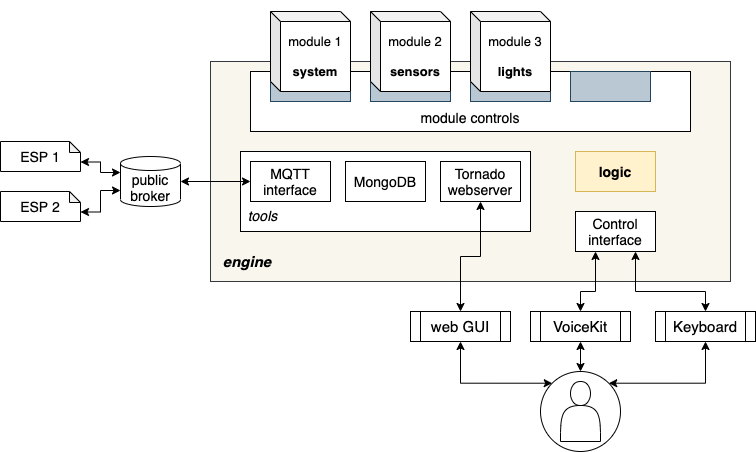

The diagram above was exported from draw.io. Its source (the exported page's mxGraphModel, read from the mxfile embedded in the PNG):
<mxGraphModel dx="1785" dy="622" grid="1" gridSize="10" guides="1" tooltips="1" connect="1" arrows="1" fold="1" page="1" pageScale="1" pageWidth="827" pageHeight="1169" math="0" shadow="0">
  <root>
    <mxCell id="0" />
    <mxCell id="1" parent="0" />
    <mxCell id="_6Kh_28BwWi9zkalLhA6-1" value="&lt;font style=&quot;font-size: 15px&quot;&gt;&lt;b&gt;&lt;br&gt;&lt;br&gt;&lt;br&gt;&lt;br&gt;&lt;br&gt;&lt;br&gt;&lt;br&gt;&lt;br&gt;&lt;br&gt;&lt;br&gt;&lt;br&gt;&lt;br&gt;&lt;br&gt;&amp;nbsp; &amp;nbsp; &amp;nbsp;&amp;nbsp;&lt;br&gt;&lt;i&gt;engine&amp;nbsp; &amp;nbsp; &amp;nbsp; &amp;nbsp; &amp;nbsp; &amp;nbsp; &amp;nbsp; &amp;nbsp; &amp;nbsp; &amp;nbsp; &amp;nbsp; &amp;nbsp; &amp;nbsp; &amp;nbsp; &amp;nbsp; &amp;nbsp; &amp;nbsp; &amp;nbsp; &amp;nbsp; &amp;nbsp; &amp;nbsp; &amp;nbsp; &amp;nbsp; &amp;nbsp; &amp;nbsp; &amp;nbsp; &amp;nbsp; &amp;nbsp; &amp;nbsp; &amp;nbsp; &amp;nbsp; &amp;nbsp; &amp;nbsp; &amp;nbsp; &amp;nbsp; &amp;nbsp; &amp;nbsp; &amp;nbsp; &amp;nbsp; &amp;nbsp; &amp;nbsp; &amp;nbsp; &amp;nbsp; &amp;nbsp; &amp;nbsp; &amp;nbsp; &amp;nbsp; &amp;nbsp; &amp;nbsp; &amp;nbsp; &amp;nbsp; &amp;nbsp; &amp;nbsp; &amp;nbsp;&lt;/i&gt;&lt;br&gt;&lt;br&gt;&lt;br&gt;&lt;br&gt;&lt;/b&gt;&lt;br&gt;&lt;/font&gt;" style="rounded=0;whiteSpace=wrap;html=1;fillColor=#f9f7ed;strokeColor=#36393d;" vertex="1" parent="1">
      <mxGeometry x="200" y="180" width="520" height="220" as="geometry" />
    </mxCell>
    <mxCell id="_6Kh_28BwWi9zkalLhA6-5" value="&lt;span style=&quot;font-size: 14px&quot;&gt;Control&lt;br&gt;interface&lt;br&gt;&lt;/span&gt;" style="rounded=0;whiteSpace=wrap;html=1;" vertex="1" parent="1">
      <mxGeometry x="565" y="330" width="80" height="40" as="geometry" />
    </mxCell>
    <mxCell id="_6Kh_28BwWi9zkalLhA6-7" value="&lt;font style=&quot;font-size: 15px&quot;&gt;web GUI&lt;/font&gt;" style="shape=process;whiteSpace=wrap;html=1;backgroundOutline=1;" vertex="1" parent="1">
      <mxGeometry x="400" y="430" width="100" height="30" as="geometry" />
    </mxCell>
    <mxCell id="_6Kh_28BwWi9zkalLhA6-13" value="&lt;font style=&quot;font-size: 14px&quot;&gt;&lt;br&gt;&lt;br&gt;module controls&lt;/font&gt;" style="rounded=0;whiteSpace=wrap;html=1;" vertex="1" parent="1">
      <mxGeometry x="240" y="190" width="440" height="60" as="geometry" />
    </mxCell>
    <mxCell id="_6Kh_28BwWi9zkalLhA6-16" value="" style="rounded=0;whiteSpace=wrap;html=1;fillColor=#bac8d3;strokeColor=#23445d;" vertex="1" parent="1">
      <mxGeometry x="260" y="190" width="80" height="30" as="geometry" />
    </mxCell>
    <mxCell id="_6Kh_28BwWi9zkalLhA6-15" value="&lt;font style=&quot;font-size: 13px&quot;&gt;&lt;font style=&quot;font-size: 13px&quot;&gt;module 1&lt;br&gt;&lt;/font&gt;&lt;b&gt;&lt;br&gt;system&lt;/b&gt;&lt;/font&gt;" style="shape=cube;whiteSpace=wrap;html=1;boundedLbl=1;backgroundOutline=1;darkOpacity=0.05;darkOpacity2=0.1;size=10;" vertex="1" parent="1">
      <mxGeometry x="260" y="130" width="80" height="80" as="geometry" />
    </mxCell>
    <mxCell id="_6Kh_28BwWi9zkalLhA6-17" value="" style="rounded=0;whiteSpace=wrap;html=1;fillColor=#bac8d3;strokeColor=#23445d;" vertex="1" parent="1">
      <mxGeometry x="360" y="190" width="80" height="30" as="geometry" />
    </mxCell>
    <mxCell id="_6Kh_28BwWi9zkalLhA6-18" value="" style="rounded=0;whiteSpace=wrap;html=1;fillColor=#bac8d3;strokeColor=#23445d;" vertex="1" parent="1">
      <mxGeometry x="460" y="190" width="80" height="30" as="geometry" />
    </mxCell>
    <mxCell id="_6Kh_28BwWi9zkalLhA6-19" value="" style="rounded=0;whiteSpace=wrap;html=1;fillColor=#bac8d3;strokeColor=#23445d;" vertex="1" parent="1">
      <mxGeometry x="560" y="190" width="80" height="30" as="geometry" />
    </mxCell>
    <mxCell id="_6Kh_28BwWi9zkalLhA6-35" value="" style="group" vertex="1" connectable="0" parent="1">
      <mxGeometry x="530" y="490" width="80" height="80" as="geometry" />
    </mxCell>
    <mxCell id="_6Kh_28BwWi9zkalLhA6-31" value="" style="ellipse;whiteSpace=wrap;html=1;" vertex="1" parent="_6Kh_28BwWi9zkalLhA6-35">
      <mxGeometry width="80" height="80" as="geometry" />
    </mxCell>
    <mxCell id="_6Kh_28BwWi9zkalLhA6-36" value="" style="shape=actor;whiteSpace=wrap;html=1;" vertex="1" parent="_6Kh_28BwWi9zkalLhA6-35">
      <mxGeometry x="20" y="10" width="40" height="60" as="geometry" />
    </mxCell>
    <mxCell id="_6Kh_28BwWi9zkalLhA6-37" value="&lt;span style=&quot;font-size: 15px&quot;&gt;VoiceKit&lt;/span&gt;" style="shape=process;whiteSpace=wrap;html=1;backgroundOutline=1;" vertex="1" parent="1">
      <mxGeometry x="520" y="430" width="100" height="30" as="geometry" />
    </mxCell>
    <mxCell id="_6Kh_28BwWi9zkalLhA6-42" value="&lt;font style=&quot;font-size: 13px&quot;&gt;&lt;font style=&quot;font-size: 13px&quot;&gt;module 2&lt;br&gt;&lt;br&gt;&lt;/font&gt;&lt;b&gt;sensors&lt;/b&gt;&lt;/font&gt;" style="shape=cube;whiteSpace=wrap;html=1;boundedLbl=1;backgroundOutline=1;darkOpacity=0.05;darkOpacity2=0.1;size=10;" vertex="1" parent="1">
      <mxGeometry x="360" y="130" width="80" height="80" as="geometry" />
    </mxCell>
    <mxCell id="_6Kh_28BwWi9zkalLhA6-43" value="&lt;font style=&quot;font-size: 13px&quot;&gt;&lt;font style=&quot;font-size: 13px&quot;&gt;module 3&lt;br&gt;&lt;br&gt;&lt;/font&gt;&lt;b&gt;lights&lt;/b&gt;&lt;/font&gt;" style="shape=cube;whiteSpace=wrap;html=1;boundedLbl=1;backgroundOutline=1;darkOpacity=0.05;darkOpacity2=0.1;size=10;" vertex="1" parent="1">
      <mxGeometry x="460" y="130" width="80" height="80" as="geometry" />
    </mxCell>
    <mxCell id="_6Kh_28BwWi9zkalLhA6-56" style="edgeStyle=orthogonalEdgeStyle;rounded=0;orthogonalLoop=1;jettySize=auto;html=1;exitX=0;exitY=0;exitDx=0;exitDy=16;exitPerimeter=0;entryX=0;entryY=0;entryDx=80;entryDy=20.5;entryPerimeter=0;startArrow=classic;startFill=1;" edge="1" parent="1" source="_6Kh_28BwWi9zkalLhA6-45" target="_6Kh_28BwWi9zkalLhA6-54">
      <mxGeometry relative="1" as="geometry" />
    </mxCell>
    <mxCell id="_6Kh_28BwWi9zkalLhA6-45" value="&lt;font style=&quot;font-size: 14px&quot;&gt;public&lt;br&gt;broker&lt;/font&gt;" style="shape=cylinder3;whiteSpace=wrap;html=1;boundedLbl=1;backgroundOutline=1;size=7;" vertex="1" parent="1">
      <mxGeometry x="110" y="275" width="60" height="50" as="geometry" />
    </mxCell>
    <mxCell id="_6Kh_28BwWi9zkalLhA6-48" value="&lt;div style=&quot;text-align: left&quot;&gt;&lt;span style=&quot;font-size: 14px&quot;&gt;&lt;i&gt;&lt;br&gt;&lt;/i&gt;&lt;/span&gt;&lt;/div&gt;&lt;div style=&quot;text-align: left&quot;&gt;&lt;span style=&quot;font-size: 14px&quot;&gt;&lt;i&gt;&lt;br&gt;&lt;/i&gt;&lt;/span&gt;&lt;/div&gt;&lt;div style=&quot;text-align: left&quot;&gt;&lt;span style=&quot;font-size: 14px&quot;&gt;&lt;i&gt;&lt;br&gt;&lt;/i&gt;&lt;/span&gt;&lt;/div&gt;&lt;div style=&quot;text-align: left&quot;&gt;&lt;span style=&quot;font-size: 14px&quot;&gt;&lt;i&gt;&lt;br&gt;&lt;/i&gt;&lt;/span&gt;&lt;/div&gt;&lt;div style=&quot;text-align: left&quot;&gt;&lt;span style=&quot;font-size: 14px&quot;&gt;&lt;i&gt;&lt;br&gt;&lt;/i&gt;&lt;/span&gt;&lt;/div&gt;&lt;div style=&quot;text-align: left&quot;&gt;&lt;span style=&quot;font-size: 14px&quot;&gt;&lt;i&gt;tools&amp;nbsp; &amp;nbsp; &amp;nbsp; &amp;nbsp; &amp;nbsp; &amp;nbsp; &amp;nbsp; &amp;nbsp; &amp;nbsp; &amp;nbsp; &amp;nbsp; &amp;nbsp; &amp;nbsp; &amp;nbsp; &amp;nbsp; &amp;nbsp; &amp;nbsp; &amp;nbsp; &amp;nbsp; &amp;nbsp; &amp;nbsp; &amp;nbsp; &amp;nbsp; &amp;nbsp; &amp;nbsp; &amp;nbsp; &amp;nbsp; &amp;nbsp; &amp;nbsp; &amp;nbsp; &amp;nbsp; &amp;nbsp;&lt;/i&gt;&lt;/span&gt;&lt;/div&gt;&lt;div style=&quot;text-align: left&quot;&gt;&lt;span style=&quot;font-size: 14px&quot;&gt;&lt;i&gt;&lt;br&gt;&lt;/i&gt;&lt;/span&gt;&lt;/div&gt;&lt;font style=&quot;font-size: 14px&quot;&gt;&lt;br&gt;&lt;/font&gt;" style="rounded=0;whiteSpace=wrap;html=1;" vertex="1" parent="1">
      <mxGeometry x="230" y="270" width="290" height="80" as="geometry" />
    </mxCell>
    <mxCell id="_6Kh_28BwWi9zkalLhA6-2" value="&lt;font style=&quot;font-size: 14px&quot;&gt;MongoDB&lt;br&gt;&lt;/font&gt;" style="rounded=0;whiteSpace=wrap;html=1;" vertex="1" parent="1">
      <mxGeometry x="335" y="280" width="80" height="40" as="geometry" />
    </mxCell>
    <mxCell id="_6Kh_28BwWi9zkalLhA6-4" value="&lt;font style=&quot;font-size: 14px&quot;&gt;Tornado webserver&lt;/font&gt;" style="rounded=0;whiteSpace=wrap;html=1;" vertex="1" parent="1">
      <mxGeometry x="430" y="280" width="80" height="40" as="geometry" />
    </mxCell>
    <mxCell id="_6Kh_28BwWi9zkalLhA6-44" value="&lt;span style=&quot;font-size: 14px&quot;&gt;MQTT&lt;br&gt;interface&lt;br&gt;&lt;/span&gt;" style="rounded=0;whiteSpace=wrap;html=1;" vertex="1" parent="1">
      <mxGeometry x="240" y="280" width="80" height="40" as="geometry" />
    </mxCell>
    <mxCell id="_6Kh_28BwWi9zkalLhA6-49" value="&lt;span style=&quot;font-size: 14px&quot;&gt;&lt;b&gt;logic&lt;/b&gt;&lt;br&gt;&lt;/span&gt;" style="rounded=0;whiteSpace=wrap;html=1;fillColor=#fff2cc;strokeColor=#d6b656;" vertex="1" parent="1">
      <mxGeometry x="565" y="270" width="80" height="40" as="geometry" />
    </mxCell>
    <mxCell id="_6Kh_28BwWi9zkalLhA6-60" style="edgeStyle=orthogonalEdgeStyle;rounded=0;orthogonalLoop=1;jettySize=auto;html=1;exitX=0.5;exitY=0;exitDx=0;exitDy=0;entryX=0.75;entryY=1;entryDx=0;entryDy=0;startArrow=classic;startFill=1;" edge="1" parent="1" source="_6Kh_28BwWi9zkalLhA6-50" target="_6Kh_28BwWi9zkalLhA6-5">
      <mxGeometry relative="1" as="geometry">
        <Array as="points">
          <mxPoint x="695" y="410" />
          <mxPoint x="625" y="410" />
        </Array>
      </mxGeometry>
    </mxCell>
    <mxCell id="_6Kh_28BwWi9zkalLhA6-50" value="&lt;span style=&quot;font-size: 15px&quot;&gt;Keyboard&lt;/span&gt;" style="shape=process;whiteSpace=wrap;html=1;backgroundOutline=1;" vertex="1" parent="1">
      <mxGeometry x="645" y="430" width="100" height="30" as="geometry" />
    </mxCell>
    <mxCell id="_6Kh_28BwWi9zkalLhA6-54" value="&lt;font style=&quot;font-size: 14px&quot;&gt;ESP 1&lt;/font&gt;" style="shape=note;whiteSpace=wrap;html=1;backgroundOutline=1;darkOpacity=0.05;size=11;" vertex="1" parent="1">
      <mxGeometry x="-10" y="260" width="80" height="30" as="geometry" />
    </mxCell>
    <mxCell id="_6Kh_28BwWi9zkalLhA6-57" style="edgeStyle=orthogonalEdgeStyle;rounded=0;orthogonalLoop=1;jettySize=auto;html=1;exitX=0;exitY=0;exitDx=80;exitDy=20.5;exitPerimeter=0;entryX=0;entryY=0;entryDx=0;entryDy=34;entryPerimeter=0;startArrow=classic;startFill=1;" edge="1" parent="1" source="_6Kh_28BwWi9zkalLhA6-55" target="_6Kh_28BwWi9zkalLhA6-45">
      <mxGeometry relative="1" as="geometry" />
    </mxCell>
    <mxCell id="_6Kh_28BwWi9zkalLhA6-55" value="&lt;font style=&quot;font-size: 14px&quot;&gt;ESP 2&lt;/font&gt;" style="shape=note;whiteSpace=wrap;html=1;backgroundOutline=1;darkOpacity=0.05;size=11;" vertex="1" parent="1">
      <mxGeometry x="-10" y="310" width="80" height="30" as="geometry" />
    </mxCell>
    <mxCell id="_6Kh_28BwWi9zkalLhA6-52" style="edgeStyle=orthogonalEdgeStyle;rounded=0;orthogonalLoop=1;jettySize=auto;html=1;exitX=1;exitY=0.5;exitDx=0;exitDy=0;exitPerimeter=0;entryX=0;entryY=0.5;entryDx=0;entryDy=0;startArrow=classic;startFill=1;" edge="1" parent="1" source="_6Kh_28BwWi9zkalLhA6-45" target="_6Kh_28BwWi9zkalLhA6-44">
      <mxGeometry relative="1" as="geometry" />
    </mxCell>
    <mxCell id="_6Kh_28BwWi9zkalLhA6-58" style="edgeStyle=orthogonalEdgeStyle;rounded=0;orthogonalLoop=1;jettySize=auto;html=1;exitX=0.5;exitY=0;exitDx=0;exitDy=0;entryX=0.5;entryY=1;entryDx=0;entryDy=0;startArrow=classic;startFill=1;" edge="1" parent="1" source="_6Kh_28BwWi9zkalLhA6-7" target="_6Kh_28BwWi9zkalLhA6-4">
      <mxGeometry relative="1" as="geometry" />
    </mxCell>
    <mxCell id="_6Kh_28BwWi9zkalLhA6-59" style="edgeStyle=orthogonalEdgeStyle;rounded=0;orthogonalLoop=1;jettySize=auto;html=1;exitX=0.5;exitY=0;exitDx=0;exitDy=0;entryX=0.25;entryY=1;entryDx=0;entryDy=0;startArrow=classic;startFill=1;" edge="1" parent="1" source="_6Kh_28BwWi9zkalLhA6-37" target="_6Kh_28BwWi9zkalLhA6-5">
      <mxGeometry relative="1" as="geometry">
        <Array as="points">
          <mxPoint x="570" y="410" />
          <mxPoint x="585" y="410" />
        </Array>
      </mxGeometry>
    </mxCell>
    <mxCell id="_6Kh_28BwWi9zkalLhA6-62" style="edgeStyle=orthogonalEdgeStyle;rounded=0;orthogonalLoop=1;jettySize=auto;html=1;exitX=0;exitY=0;exitDx=0;exitDy=0;entryX=0.5;entryY=1;entryDx=0;entryDy=0;startArrow=classic;startFill=1;" edge="1" parent="1" source="_6Kh_28BwWi9zkalLhA6-31" target="_6Kh_28BwWi9zkalLhA6-7">
      <mxGeometry relative="1" as="geometry" />
    </mxCell>
    <mxCell id="_6Kh_28BwWi9zkalLhA6-63" style="edgeStyle=orthogonalEdgeStyle;rounded=0;orthogonalLoop=1;jettySize=auto;html=1;exitX=0.5;exitY=0;exitDx=0;exitDy=0;entryX=0.5;entryY=1;entryDx=0;entryDy=0;startArrow=classic;startFill=1;" edge="1" parent="1" source="_6Kh_28BwWi9zkalLhA6-31" target="_6Kh_28BwWi9zkalLhA6-37">
      <mxGeometry relative="1" as="geometry" />
    </mxCell>
    <mxCell id="_6Kh_28BwWi9zkalLhA6-64" style="edgeStyle=orthogonalEdgeStyle;rounded=0;orthogonalLoop=1;jettySize=auto;html=1;exitX=1;exitY=0;exitDx=0;exitDy=0;entryX=0.5;entryY=1;entryDx=0;entryDy=0;startArrow=classic;startFill=1;" edge="1" parent="1" source="_6Kh_28BwWi9zkalLhA6-31" target="_6Kh_28BwWi9zkalLhA6-50">
      <mxGeometry relative="1" as="geometry" />
    </mxCell>
  </root>
</mxGraphModel>